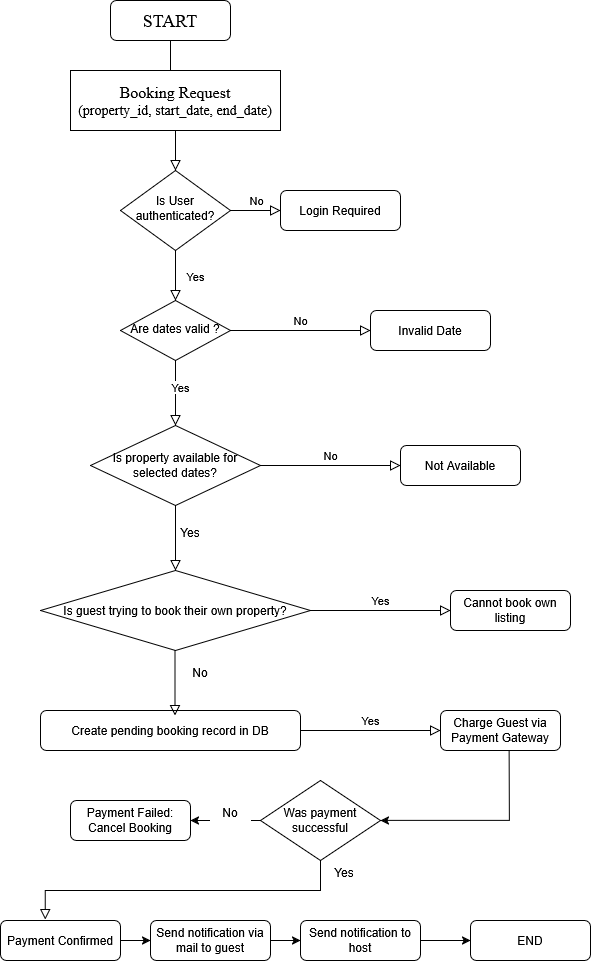

The diagram above was exported from draw.io. Its source (the exported page's mxGraphModel, read from the mxfile embedded in the PNG):
<mxGraphModel dx="2084" dy="1068" grid="1" gridSize="10" guides="1" tooltips="1" connect="1" arrows="1" fold="1" page="1" pageScale="1" pageWidth="827" pageHeight="1169" math="0" shadow="0">
  <root>
    <mxCell id="WIyWlLk6GJQsqaUBKTNV-0" />
    <mxCell id="WIyWlLk6GJQsqaUBKTNV-1" parent="WIyWlLk6GJQsqaUBKTNV-0" />
    <mxCell id="WIyWlLk6GJQsqaUBKTNV-2" value="" style="rounded=0;html=1;jettySize=auto;orthogonalLoop=1;fontSize=11;endArrow=block;endFill=0;endSize=8;strokeWidth=1;shadow=0;labelBackgroundColor=none;edgeStyle=orthogonalEdgeStyle;" parent="WIyWlLk6GJQsqaUBKTNV-1" source="WIyWlLk6GJQsqaUBKTNV-3" target="WIyWlLk6GJQsqaUBKTNV-6" edge="1">
      <mxGeometry relative="1" as="geometry" />
    </mxCell>
    <mxCell id="WIyWlLk6GJQsqaUBKTNV-3" value="&lt;font style=&quot;font-size: 18px;&quot; face=&quot;Times New Roman&quot;&gt;START&lt;/font&gt;" style="rounded=1;whiteSpace=wrap;html=1;fontSize=12;glass=0;strokeWidth=1;shadow=0;" parent="WIyWlLk6GJQsqaUBKTNV-1" vertex="1">
      <mxGeometry x="160" y="80" width="120" height="40" as="geometry" />
    </mxCell>
    <mxCell id="WIyWlLk6GJQsqaUBKTNV-4" value="Yes" style="rounded=0;html=1;jettySize=auto;orthogonalLoop=1;fontSize=11;endArrow=block;endFill=0;endSize=8;strokeWidth=1;shadow=0;labelBackgroundColor=none;edgeStyle=orthogonalEdgeStyle;" parent="WIyWlLk6GJQsqaUBKTNV-1" source="WIyWlLk6GJQsqaUBKTNV-6" target="WIyWlLk6GJQsqaUBKTNV-10" edge="1">
      <mxGeometry y="20" relative="1" as="geometry">
        <mxPoint as="offset" />
      </mxGeometry>
    </mxCell>
    <mxCell id="WIyWlLk6GJQsqaUBKTNV-5" value="No" style="edgeStyle=orthogonalEdgeStyle;rounded=0;html=1;jettySize=auto;orthogonalLoop=1;fontSize=11;endArrow=block;endFill=0;endSize=8;strokeWidth=1;shadow=0;labelBackgroundColor=none;" parent="WIyWlLk6GJQsqaUBKTNV-1" source="WIyWlLk6GJQsqaUBKTNV-6" target="WIyWlLk6GJQsqaUBKTNV-7" edge="1">
      <mxGeometry y="10" relative="1" as="geometry">
        <mxPoint as="offset" />
      </mxGeometry>
    </mxCell>
    <mxCell id="WIyWlLk6GJQsqaUBKTNV-6" value="Is User authenticated?" style="rhombus;whiteSpace=wrap;html=1;shadow=0;fontFamily=Helvetica;fontSize=12;align=center;strokeWidth=1;spacing=6;spacingTop=-4;" parent="WIyWlLk6GJQsqaUBKTNV-1" vertex="1">
      <mxGeometry x="170" y="250" width="110" height="80" as="geometry" />
    </mxCell>
    <mxCell id="WIyWlLk6GJQsqaUBKTNV-7" value="Login Required" style="rounded=1;whiteSpace=wrap;html=1;fontSize=12;glass=0;strokeWidth=1;shadow=0;" parent="WIyWlLk6GJQsqaUBKTNV-1" vertex="1">
      <mxGeometry x="330" y="270" width="120" height="40" as="geometry" />
    </mxCell>
    <mxCell id="WIyWlLk6GJQsqaUBKTNV-9" value="No" style="edgeStyle=orthogonalEdgeStyle;rounded=0;html=1;jettySize=auto;orthogonalLoop=1;fontSize=11;endArrow=block;endFill=0;endSize=8;strokeWidth=1;shadow=0;labelBackgroundColor=none;" parent="WIyWlLk6GJQsqaUBKTNV-1" source="WIyWlLk6GJQsqaUBKTNV-10" target="WIyWlLk6GJQsqaUBKTNV-12" edge="1">
      <mxGeometry y="10" relative="1" as="geometry">
        <mxPoint as="offset" />
      </mxGeometry>
    </mxCell>
    <mxCell id="WIyWlLk6GJQsqaUBKTNV-10" value="Are dates valid ?" style="rhombus;whiteSpace=wrap;html=1;shadow=0;fontFamily=Helvetica;fontSize=12;align=center;strokeWidth=1;spacing=6;spacingTop=-4;" parent="WIyWlLk6GJQsqaUBKTNV-1" vertex="1">
      <mxGeometry x="170" y="380" width="110" height="60" as="geometry" />
    </mxCell>
    <mxCell id="WIyWlLk6GJQsqaUBKTNV-11" value="Create pending booking record in DB" style="rounded=1;whiteSpace=wrap;html=1;fontSize=12;glass=0;strokeWidth=1;shadow=0;" parent="WIyWlLk6GJQsqaUBKTNV-1" vertex="1">
      <mxGeometry x="90" y="790" width="260" height="40" as="geometry" />
    </mxCell>
    <mxCell id="WIyWlLk6GJQsqaUBKTNV-12" value="Invalid Date" style="rounded=1;whiteSpace=wrap;html=1;fontSize=12;glass=0;strokeWidth=1;shadow=0;" parent="WIyWlLk6GJQsqaUBKTNV-1" vertex="1">
      <mxGeometry x="420" y="390" width="120" height="40" as="geometry" />
    </mxCell>
    <mxCell id="M_sTYvkZ8csluy8ZJa0r-0" value="&lt;div&gt;&lt;font style=&quot;font-size: 16px;&quot; face=&quot;Times New Roman&quot;&gt;Booking Request&lt;/font&gt;&lt;/div&gt;&lt;font style=&quot;font-size: 14px;&quot; face=&quot;Times New Roman&quot;&gt;(property_id, start_date, end_date)&lt;/font&gt;" style="rounded=0;whiteSpace=wrap;html=1;" vertex="1" parent="WIyWlLk6GJQsqaUBKTNV-1">
      <mxGeometry x="120" y="150" width="210" height="60" as="geometry" />
    </mxCell>
    <mxCell id="M_sTYvkZ8csluy8ZJa0r-2" value="" style="rounded=0;html=1;jettySize=auto;orthogonalLoop=1;fontSize=11;endArrow=block;endFill=0;endSize=8;strokeWidth=1;shadow=0;labelBackgroundColor=none;edgeStyle=orthogonalEdgeStyle;" edge="1" parent="WIyWlLk6GJQsqaUBKTNV-1" source="WIyWlLk6GJQsqaUBKTNV-10" target="M_sTYvkZ8csluy8ZJa0r-1">
      <mxGeometry x="-0.6364" y="15" relative="1" as="geometry">
        <mxPoint as="offset" />
        <mxPoint x="225" y="440" as="sourcePoint" />
        <mxPoint x="220" y="710" as="targetPoint" />
      </mxGeometry>
    </mxCell>
    <mxCell id="M_sTYvkZ8csluy8ZJa0r-5" value="Yes" style="edgeLabel;html=1;align=center;verticalAlign=middle;resizable=0;points=[];" vertex="1" connectable="0" parent="M_sTYvkZ8csluy8ZJa0r-2">
      <mxGeometry x="-0.1877" y="4" relative="1" as="geometry">
        <mxPoint as="offset" />
      </mxGeometry>
    </mxCell>
    <mxCell id="M_sTYvkZ8csluy8ZJa0r-1" value="Is property available for selected dates?" style="rhombus;whiteSpace=wrap;html=1;" vertex="1" parent="WIyWlLk6GJQsqaUBKTNV-1">
      <mxGeometry x="140" y="505" width="170" height="80" as="geometry" />
    </mxCell>
    <mxCell id="M_sTYvkZ8csluy8ZJa0r-3" value="No" style="edgeStyle=orthogonalEdgeStyle;rounded=0;html=1;jettySize=auto;orthogonalLoop=1;fontSize=11;endArrow=block;endFill=0;endSize=8;strokeWidth=1;shadow=0;labelBackgroundColor=none;" edge="1" parent="WIyWlLk6GJQsqaUBKTNV-1" target="M_sTYvkZ8csluy8ZJa0r-4">
      <mxGeometry y="10" relative="1" as="geometry">
        <mxPoint as="offset" />
        <mxPoint x="310" y="545" as="sourcePoint" />
      </mxGeometry>
    </mxCell>
    <mxCell id="M_sTYvkZ8csluy8ZJa0r-4" value="Not Available" style="rounded=1;whiteSpace=wrap;html=1;fontSize=12;glass=0;strokeWidth=1;shadow=0;" vertex="1" parent="WIyWlLk6GJQsqaUBKTNV-1">
      <mxGeometry x="450" y="525" width="120" height="40" as="geometry" />
    </mxCell>
    <mxCell id="M_sTYvkZ8csluy8ZJa0r-6" value="&lt;div&gt;Yes&lt;/div&gt;&lt;div&gt;&lt;br&gt;&lt;/div&gt;" style="rounded=0;whiteSpace=wrap;html=1;strokeColor=light-dark(#ffffff, #ededed);" vertex="1" parent="WIyWlLk6GJQsqaUBKTNV-1">
      <mxGeometry x="220" y="610" width="40" height="20" as="geometry" />
    </mxCell>
    <mxCell id="M_sTYvkZ8csluy8ZJa0r-8" value="" style="rounded=0;html=1;jettySize=auto;orthogonalLoop=1;fontSize=11;endArrow=block;endFill=0;endSize=8;strokeWidth=1;shadow=0;labelBackgroundColor=none;edgeStyle=orthogonalEdgeStyle;" edge="1" parent="WIyWlLk6GJQsqaUBKTNV-1" source="M_sTYvkZ8csluy8ZJa0r-1" target="M_sTYvkZ8csluy8ZJa0r-7">
      <mxGeometry x="-1" y="115" relative="1" as="geometry">
        <mxPoint x="-110" y="-115" as="offset" />
        <mxPoint x="225" y="585" as="sourcePoint" />
        <mxPoint x="225" y="830" as="targetPoint" />
      </mxGeometry>
    </mxCell>
    <mxCell id="M_sTYvkZ8csluy8ZJa0r-7" value="Is guest trying to book their own property?" style="rhombus;whiteSpace=wrap;html=1;" vertex="1" parent="WIyWlLk6GJQsqaUBKTNV-1">
      <mxGeometry x="90" y="650" width="270" height="80" as="geometry" />
    </mxCell>
    <mxCell id="M_sTYvkZ8csluy8ZJa0r-10" value="Yes" style="edgeStyle=orthogonalEdgeStyle;rounded=0;html=1;jettySize=auto;orthogonalLoop=1;fontSize=11;endArrow=block;endFill=0;endSize=8;strokeWidth=1;shadow=0;labelBackgroundColor=none;" edge="1" parent="WIyWlLk6GJQsqaUBKTNV-1" target="M_sTYvkZ8csluy8ZJa0r-11">
      <mxGeometry y="10" relative="1" as="geometry">
        <mxPoint as="offset" />
        <mxPoint x="360" y="690" as="sourcePoint" />
      </mxGeometry>
    </mxCell>
    <mxCell id="M_sTYvkZ8csluy8ZJa0r-11" value="Cannot book own listing" style="rounded=1;whiteSpace=wrap;html=1;fontSize=12;glass=0;strokeWidth=1;shadow=0;" vertex="1" parent="WIyWlLk6GJQsqaUBKTNV-1">
      <mxGeometry x="500" y="670" width="120" height="40" as="geometry" />
    </mxCell>
    <mxCell id="M_sTYvkZ8csluy8ZJa0r-12" value="" style="rounded=0;html=1;jettySize=auto;orthogonalLoop=1;fontSize=11;endArrow=block;endFill=0;endSize=8;strokeWidth=1;shadow=0;labelBackgroundColor=none;edgeStyle=orthogonalEdgeStyle;" edge="1" parent="WIyWlLk6GJQsqaUBKTNV-1">
      <mxGeometry x="-1" y="115" relative="1" as="geometry">
        <mxPoint x="-110" y="-115" as="offset" />
        <mxPoint x="224.5" y="730" as="sourcePoint" />
        <mxPoint x="224.5" y="795" as="targetPoint" />
      </mxGeometry>
    </mxCell>
    <mxCell id="M_sTYvkZ8csluy8ZJa0r-13" value="&lt;div&gt;No&lt;/div&gt;&lt;div&gt;&lt;br&gt;&lt;/div&gt;" style="rounded=0;whiteSpace=wrap;html=1;strokeColor=light-dark(#ffffff, #ededed);" vertex="1" parent="WIyWlLk6GJQsqaUBKTNV-1">
      <mxGeometry x="230" y="750" width="40" height="20" as="geometry" />
    </mxCell>
    <mxCell id="M_sTYvkZ8csluy8ZJa0r-14" value="Yes" style="edgeStyle=orthogonalEdgeStyle;rounded=0;html=1;jettySize=auto;orthogonalLoop=1;fontSize=11;endArrow=block;endFill=0;endSize=8;strokeWidth=1;shadow=0;labelBackgroundColor=none;" edge="1" parent="WIyWlLk6GJQsqaUBKTNV-1" target="M_sTYvkZ8csluy8ZJa0r-15">
      <mxGeometry y="10" relative="1" as="geometry">
        <mxPoint as="offset" />
        <mxPoint x="350" y="810" as="sourcePoint" />
      </mxGeometry>
    </mxCell>
    <mxCell id="M_sTYvkZ8csluy8ZJa0r-15" value="Charge Guest via Payment Gateway" style="rounded=1;whiteSpace=wrap;html=1;fontSize=12;glass=0;strokeWidth=1;shadow=0;" vertex="1" parent="WIyWlLk6GJQsqaUBKTNV-1">
      <mxGeometry x="490" y="790" width="120" height="40" as="geometry" />
    </mxCell>
    <mxCell id="M_sTYvkZ8csluy8ZJa0r-16" value="Was payment successful" style="rhombus;whiteSpace=wrap;html=1;" vertex="1" parent="WIyWlLk6GJQsqaUBKTNV-1">
      <mxGeometry x="310" y="860" width="120" height="80" as="geometry" />
    </mxCell>
    <mxCell id="M_sTYvkZ8csluy8ZJa0r-17" value="" style="endArrow=classic;html=1;rounded=0;entryX=1;entryY=0.5;entryDx=0;entryDy=0;exitX=0.573;exitY=0.99;exitDx=0;exitDy=0;exitPerimeter=0;" edge="1" parent="WIyWlLk6GJQsqaUBKTNV-1" source="M_sTYvkZ8csluy8ZJa0r-15" target="M_sTYvkZ8csluy8ZJa0r-16">
      <mxGeometry width="50" height="50" relative="1" as="geometry">
        <mxPoint x="390" y="810" as="sourcePoint" />
        <mxPoint x="440" y="760" as="targetPoint" />
        <Array as="points">
          <mxPoint x="559" y="900" />
        </Array>
      </mxGeometry>
    </mxCell>
    <mxCell id="M_sTYvkZ8csluy8ZJa0r-18" value="" style="endArrow=classic;html=1;rounded=0;exitX=0;exitY=0.5;exitDx=0;exitDy=0;" edge="1" parent="WIyWlLk6GJQsqaUBKTNV-1" source="M_sTYvkZ8csluy8ZJa0r-16">
      <mxGeometry width="50" height="50" relative="1" as="geometry">
        <mxPoint x="390" y="810" as="sourcePoint" />
        <mxPoint x="240" y="900" as="targetPoint" />
      </mxGeometry>
    </mxCell>
    <mxCell id="M_sTYvkZ8csluy8ZJa0r-19" value="Payment Failed: Cancel Booking" style="rounded=1;whiteSpace=wrap;html=1;fontSize=12;glass=0;strokeWidth=1;shadow=0;" vertex="1" parent="WIyWlLk6GJQsqaUBKTNV-1">
      <mxGeometry x="120" y="880" width="120" height="40" as="geometry" />
    </mxCell>
    <mxCell id="M_sTYvkZ8csluy8ZJa0r-20" value="&lt;div&gt;No&lt;/div&gt;&lt;div&gt;&lt;br&gt;&lt;/div&gt;" style="rounded=0;whiteSpace=wrap;html=1;strokeColor=light-dark(#ffffff, #ededed);" vertex="1" parent="WIyWlLk6GJQsqaUBKTNV-1">
      <mxGeometry x="260" y="890" width="40" height="20" as="geometry" />
    </mxCell>
    <mxCell id="M_sTYvkZ8csluy8ZJa0r-22" value="" style="rounded=0;html=1;jettySize=auto;orthogonalLoop=1;fontSize=11;endArrow=block;endFill=0;endSize=8;strokeWidth=1;shadow=0;labelBackgroundColor=none;edgeStyle=orthogonalEdgeStyle;exitX=0.5;exitY=1;exitDx=0;exitDy=0;entryX=0.373;entryY=-0.02;entryDx=0;entryDy=0;entryPerimeter=0;" edge="1" parent="WIyWlLk6GJQsqaUBKTNV-1" source="M_sTYvkZ8csluy8ZJa0r-16" target="M_sTYvkZ8csluy8ZJa0r-24">
      <mxGeometry x="-1" y="115" relative="1" as="geometry">
        <mxPoint x="-110" y="-115" as="offset" />
        <mxPoint x="370" y="980" as="sourcePoint" />
        <mxPoint x="370" y="1000" as="targetPoint" />
      </mxGeometry>
    </mxCell>
    <mxCell id="M_sTYvkZ8csluy8ZJa0r-23" value="&lt;div&gt;Yes&lt;/div&gt;&lt;div&gt;&lt;br&gt;&lt;/div&gt;" style="rounded=0;whiteSpace=wrap;html=1;strokeColor=light-dark(#ffffff, #ededed);" vertex="1" parent="WIyWlLk6GJQsqaUBKTNV-1">
      <mxGeometry x="374" y="950" width="40" height="20" as="geometry" />
    </mxCell>
    <mxCell id="M_sTYvkZ8csluy8ZJa0r-24" value="Payment Confirmed" style="rounded=1;whiteSpace=wrap;html=1;fontSize=12;glass=0;strokeWidth=1;shadow=0;" vertex="1" parent="WIyWlLk6GJQsqaUBKTNV-1">
      <mxGeometry x="50" y="1000" width="120" height="40" as="geometry" />
    </mxCell>
    <mxCell id="M_sTYvkZ8csluy8ZJa0r-25" value="Send notification via mail to guest" style="rounded=1;whiteSpace=wrap;html=1;fontSize=12;glass=0;strokeWidth=1;shadow=0;" vertex="1" parent="WIyWlLk6GJQsqaUBKTNV-1">
      <mxGeometry x="200" y="1000" width="120" height="40" as="geometry" />
    </mxCell>
    <mxCell id="M_sTYvkZ8csluy8ZJa0r-26" value="Send notification to host" style="rounded=1;whiteSpace=wrap;html=1;fontSize=12;glass=0;strokeWidth=1;shadow=0;" vertex="1" parent="WIyWlLk6GJQsqaUBKTNV-1">
      <mxGeometry x="350" y="1000" width="120" height="40" as="geometry" />
    </mxCell>
    <mxCell id="M_sTYvkZ8csluy8ZJa0r-27" value="END" style="rounded=1;whiteSpace=wrap;html=1;fontSize=12;glass=0;strokeWidth=1;shadow=0;" vertex="1" parent="WIyWlLk6GJQsqaUBKTNV-1">
      <mxGeometry x="520" y="1000" width="120" height="40" as="geometry" />
    </mxCell>
    <mxCell id="M_sTYvkZ8csluy8ZJa0r-28" value="" style="endArrow=classic;html=1;rounded=0;exitX=1;exitY=0.5;exitDx=0;exitDy=0;" edge="1" parent="WIyWlLk6GJQsqaUBKTNV-1" source="M_sTYvkZ8csluy8ZJa0r-24" target="M_sTYvkZ8csluy8ZJa0r-25">
      <mxGeometry width="50" height="50" relative="1" as="geometry">
        <mxPoint x="330" y="930" as="sourcePoint" />
        <mxPoint x="380" y="880" as="targetPoint" />
      </mxGeometry>
    </mxCell>
    <mxCell id="M_sTYvkZ8csluy8ZJa0r-29" value="" style="endArrow=classic;html=1;rounded=0;exitX=1;exitY=0.5;exitDx=0;exitDy=0;" edge="1" parent="WIyWlLk6GJQsqaUBKTNV-1">
      <mxGeometry width="50" height="50" relative="1" as="geometry">
        <mxPoint x="320" y="1020" as="sourcePoint" />
        <mxPoint x="350" y="1020" as="targetPoint" />
      </mxGeometry>
    </mxCell>
    <mxCell id="M_sTYvkZ8csluy8ZJa0r-30" value="" style="endArrow=classic;html=1;rounded=0;exitX=1;exitY=0.5;exitDx=0;exitDy=0;entryX=0;entryY=0.5;entryDx=0;entryDy=0;" edge="1" parent="WIyWlLk6GJQsqaUBKTNV-1" source="M_sTYvkZ8csluy8ZJa0r-26" target="M_sTYvkZ8csluy8ZJa0r-27">
      <mxGeometry width="50" height="50" relative="1" as="geometry">
        <mxPoint x="480" y="1010" as="sourcePoint" />
        <mxPoint x="510" y="1010" as="targetPoint" />
      </mxGeometry>
    </mxCell>
  </root>
</mxGraphModel>